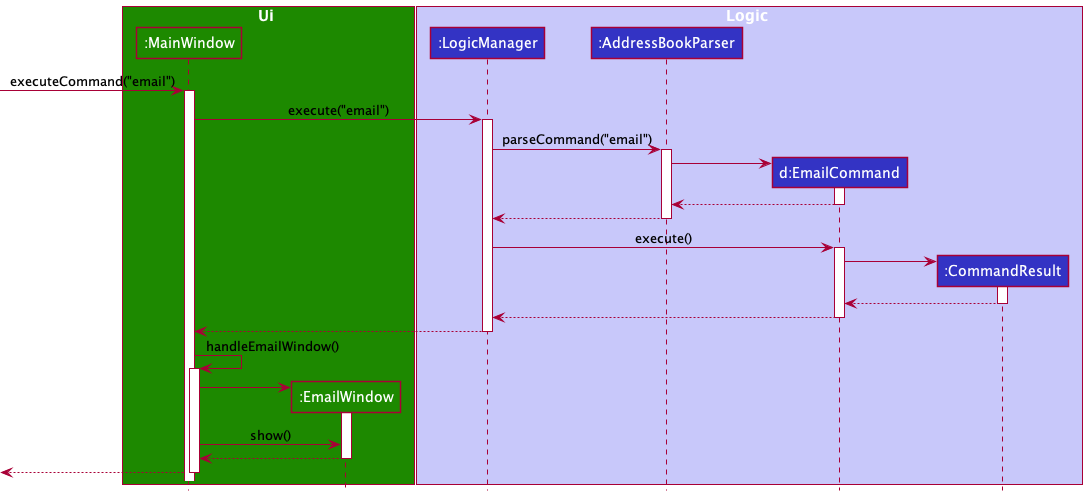

The diagram above was rendered by PlantUML. Its source (embedded in the PNG):
@startuml
!include style.puml

box Ui UI_COLOR
participant ":MainWindow" as MainWindow UI_COLOR
participant ":EmailWindow" as EmailWindow UI_COLOR
end box

box Logic LOGIC_COLOR_T1
participant ":LogicManager" as LogicManager LOGIC_COLOR
participant ":AddressBookParser" as AddressBookParser LOGIC_COLOR
participant "d:EmailCommand" as EmailCommand LOGIC_COLOR
participant ":CommandResult" as CommandResult LOGIC_COLOR
end box




[-> MainWindow : executeCommand("email")
activate MainWindow

MainWindow -> LogicManager : execute("email")
activate LogicManager

LogicManager -> AddressBookParser : parseCommand("email")
activate AddressBookParser

create EmailCommand
AddressBookParser -> EmailCommand
activate EmailCommand

EmailCommand --> AddressBookParser
deactivate EmailCommand

AddressBookParser --> LogicManager
deactivate AddressBookParser

LogicManager -> EmailCommand : execute()
activate EmailCommand

create CommandResult
EmailCommand -> CommandResult
activate CommandResult

CommandResult --> EmailCommand
deactivate CommandResult

EmailCommand --> LogicManager
deactivate EmailCommand

LogicManager --> MainWindow
deactivate LogicManager

MainWindow -> MainWindow : handleEmailWindow()
activate MainWindow

create EmailWindow
MainWindow -> EmailWindow
activate EmailWindow

MainWindow -> EmailWindow : show()

EmailWindow --> MainWindow
deactivate EmailWindow

[<--MainWindow
deactivate MainWindow
@enduml